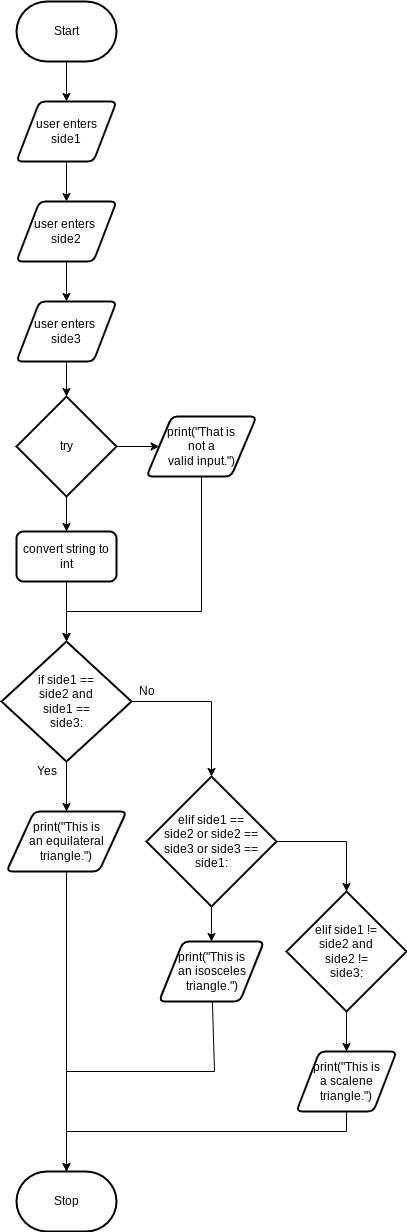

The diagram above was exported from draw.io. Its source (the exported page's mxGraphModel, read from the mxfile embedded in the PNG):
<mxGraphModel dx="834" dy="499" grid="1" gridSize="10" guides="1" tooltips="1" connect="1" arrows="1" fold="1" page="1" pageScale="1" pageWidth="827" pageHeight="1169" math="0" shadow="0">
  <root>
    <mxCell id="0" />
    <mxCell id="1" parent="0" />
    <mxCell id="7" style="edgeStyle=none;html=1;entryX=0.5;entryY=0;entryDx=0;entryDy=0;" parent="1" source="2" target="3" edge="1">
      <mxGeometry relative="1" as="geometry" />
    </mxCell>
    <mxCell id="2" value="Start" style="strokeWidth=2;html=1;shape=mxgraph.flowchart.terminator;whiteSpace=wrap;" parent="1" vertex="1">
      <mxGeometry x="40" y="90" width="100" height="60" as="geometry" />
    </mxCell>
    <mxCell id="8" style="edgeStyle=none;html=1;entryX=0.5;entryY=0;entryDx=0;entryDy=0;" parent="1" source="3" target="4" edge="1">
      <mxGeometry relative="1" as="geometry" />
    </mxCell>
    <mxCell id="3" value="user enters &lt;br&gt;side1" style="shape=parallelogram;html=1;strokeWidth=2;perimeter=parallelogramPerimeter;whiteSpace=wrap;rounded=1;arcSize=12;size=0.23;" parent="1" vertex="1">
      <mxGeometry x="40" y="190" width="100" height="60" as="geometry" />
    </mxCell>
    <mxCell id="9" style="edgeStyle=none;html=1;entryX=0.5;entryY=0;entryDx=0;entryDy=0;" parent="1" source="4" target="6" edge="1">
      <mxGeometry relative="1" as="geometry" />
    </mxCell>
    <mxCell id="4" value="user enters&amp;nbsp;&lt;br&gt;side2" style="shape=parallelogram;html=1;strokeWidth=2;perimeter=parallelogramPerimeter;whiteSpace=wrap;rounded=1;arcSize=12;size=0.23;" parent="1" vertex="1">
      <mxGeometry x="40" y="290" width="100" height="60" as="geometry" />
    </mxCell>
    <mxCell id="22" style="edgeStyle=none;rounded=0;html=1;entryX=0.5;entryY=0;entryDx=0;entryDy=0;entryPerimeter=0;" edge="1" parent="1" source="6" target="10">
      <mxGeometry relative="1" as="geometry" />
    </mxCell>
    <mxCell id="6" value="user enters&amp;nbsp;&lt;br&gt;side3" style="shape=parallelogram;html=1;strokeWidth=2;perimeter=parallelogramPerimeter;whiteSpace=wrap;rounded=1;arcSize=12;size=0.23;" parent="1" vertex="1">
      <mxGeometry x="40" y="390" width="100" height="60" as="geometry" />
    </mxCell>
    <mxCell id="19" style="edgeStyle=none;rounded=0;html=1;" edge="1" parent="1" source="10" target="12">
      <mxGeometry relative="1" as="geometry" />
    </mxCell>
    <mxCell id="20" style="edgeStyle=none;rounded=0;html=1;entryX=0;entryY=0.5;entryDx=0;entryDy=0;" edge="1" parent="1" source="10" target="11">
      <mxGeometry relative="1" as="geometry" />
    </mxCell>
    <mxCell id="10" value="try" style="strokeWidth=2;html=1;shape=mxgraph.flowchart.decision;whiteSpace=wrap;" parent="1" vertex="1">
      <mxGeometry x="40" y="485" width="100" height="100" as="geometry" />
    </mxCell>
    <mxCell id="21" style="edgeStyle=none;rounded=0;html=1;entryX=0.5;entryY=0;entryDx=0;entryDy=0;entryPerimeter=0;" edge="1" parent="1" source="11" target="13">
      <mxGeometry relative="1" as="geometry">
        <Array as="points">
          <mxPoint x="225" y="700" />
          <mxPoint x="90" y="700" />
        </Array>
      </mxGeometry>
    </mxCell>
    <mxCell id="11" value="print(&quot;That is &lt;br&gt;not a &lt;br&gt;valid input.&quot;)" style="shape=parallelogram;html=1;strokeWidth=2;perimeter=parallelogramPerimeter;whiteSpace=wrap;rounded=1;arcSize=12;size=0.23;" parent="1" vertex="1">
      <mxGeometry x="170" y="505" width="110" height="60" as="geometry" />
    </mxCell>
    <mxCell id="18" style="edgeStyle=none;rounded=0;html=1;entryX=0.5;entryY=0;entryDx=0;entryDy=0;entryPerimeter=0;" edge="1" parent="1" source="12" target="13">
      <mxGeometry relative="1" as="geometry" />
    </mxCell>
    <mxCell id="12" value="convert string to int" style="rounded=1;whiteSpace=wrap;html=1;absoluteArcSize=1;arcSize=14;strokeWidth=2;" vertex="1" parent="1">
      <mxGeometry x="40" y="620" width="100" height="50" as="geometry" />
    </mxCell>
    <mxCell id="15" style="edgeStyle=none;html=1;entryX=0.5;entryY=0;entryDx=0;entryDy=0;" edge="1" parent="1" source="13" target="14">
      <mxGeometry relative="1" as="geometry" />
    </mxCell>
    <mxCell id="17" style="edgeStyle=none;html=1;entryX=0.5;entryY=0;entryDx=0;entryDy=0;entryPerimeter=0;rounded=0;exitX=1;exitY=0.5;exitDx=0;exitDy=0;exitPerimeter=0;" edge="1" parent="1" source="13" target="16">
      <mxGeometry relative="1" as="geometry">
        <Array as="points">
          <mxPoint x="235" y="790" />
        </Array>
      </mxGeometry>
    </mxCell>
    <mxCell id="13" value="if side1 == &lt;br&gt;side2 and &lt;br&gt;side1 == &lt;br&gt;side3:" style="strokeWidth=2;html=1;shape=mxgraph.flowchart.decision;whiteSpace=wrap;" vertex="1" parent="1">
      <mxGeometry x="25" y="730" width="130" height="120" as="geometry" />
    </mxCell>
    <mxCell id="32" style="edgeStyle=none;rounded=0;html=1;entryX=0.5;entryY=0;entryDx=0;entryDy=0;entryPerimeter=0;" edge="1" parent="1" source="14" target="31">
      <mxGeometry relative="1" as="geometry" />
    </mxCell>
    <mxCell id="14" value="print(&quot;This is &lt;br&gt;an equilateral triangle.&quot;)" style="shape=parallelogram;html=1;strokeWidth=2;perimeter=parallelogramPerimeter;whiteSpace=wrap;rounded=1;arcSize=12;size=0.23;" vertex="1" parent="1">
      <mxGeometry x="30" y="900" width="120" height="60" as="geometry" />
    </mxCell>
    <mxCell id="26" style="edgeStyle=none;rounded=0;html=1;entryX=0.5;entryY=0;entryDx=0;entryDy=0;" edge="1" parent="1" source="16" target="25">
      <mxGeometry relative="1" as="geometry" />
    </mxCell>
    <mxCell id="28" style="edgeStyle=none;rounded=0;html=1;entryX=0.5;entryY=0;entryDx=0;entryDy=0;entryPerimeter=0;exitX=1;exitY=0.5;exitDx=0;exitDy=0;exitPerimeter=0;" edge="1" parent="1" source="16" target="27">
      <mxGeometry relative="1" as="geometry">
        <Array as="points">
          <mxPoint x="370" y="930" />
        </Array>
      </mxGeometry>
    </mxCell>
    <mxCell id="16" value="elif side1 == &lt;br&gt;side2 or side2 == &lt;br&gt;side3 or side3 == side1:" style="strokeWidth=2;html=1;shape=mxgraph.flowchart.decision;whiteSpace=wrap;" vertex="1" parent="1">
      <mxGeometry x="170" y="865" width="130" height="130" as="geometry" />
    </mxCell>
    <mxCell id="23" value="No" style="text;html=1;align=center;verticalAlign=middle;resizable=0;points=[];autosize=1;strokeColor=none;fillColor=none;" vertex="1" parent="1">
      <mxGeometry x="155" y="770" width="30" height="20" as="geometry" />
    </mxCell>
    <mxCell id="24" value="Yes" style="text;html=1;align=center;verticalAlign=middle;resizable=0;points=[];autosize=1;strokeColor=none;fillColor=none;" vertex="1" parent="1">
      <mxGeometry x="50" y="850" width="40" height="20" as="geometry" />
    </mxCell>
    <mxCell id="33" style="edgeStyle=none;rounded=0;html=1;" edge="1" parent="1" source="25">
      <mxGeometry relative="1" as="geometry">
        <mxPoint x="90" y="1280" as="targetPoint" />
        <Array as="points">
          <mxPoint x="238" y="1160" />
          <mxPoint x="90" y="1160" />
        </Array>
      </mxGeometry>
    </mxCell>
    <mxCell id="25" value="print(&quot;This is &lt;br&gt;an isosceles triangle.&quot;)" style="shape=parallelogram;html=1;strokeWidth=2;perimeter=parallelogramPerimeter;whiteSpace=wrap;rounded=1;arcSize=12;size=0.23;" vertex="1" parent="1">
      <mxGeometry x="182.5" y="1030" width="105" height="60" as="geometry" />
    </mxCell>
    <mxCell id="30" style="edgeStyle=none;rounded=0;html=1;entryX=0.5;entryY=0;entryDx=0;entryDy=0;" edge="1" parent="1" source="27" target="29">
      <mxGeometry relative="1" as="geometry" />
    </mxCell>
    <mxCell id="27" value="elif side1 != &lt;br&gt;side2 and &lt;br&gt;side2 != &lt;br&gt;side3:" style="strokeWidth=2;html=1;shape=mxgraph.flowchart.decision;whiteSpace=wrap;" vertex="1" parent="1">
      <mxGeometry x="310" y="980" width="120" height="120" as="geometry" />
    </mxCell>
    <mxCell id="34" style="edgeStyle=none;rounded=0;html=1;entryX=0.5;entryY=0;entryDx=0;entryDy=0;entryPerimeter=0;" edge="1" parent="1" source="29" target="31">
      <mxGeometry relative="1" as="geometry">
        <Array as="points">
          <mxPoint x="370" y="1220" />
          <mxPoint x="90" y="1220" />
        </Array>
      </mxGeometry>
    </mxCell>
    <mxCell id="29" value="print(&quot;This is &lt;br&gt;a scalene triangle.&quot;)" style="shape=parallelogram;html=1;strokeWidth=2;perimeter=parallelogramPerimeter;whiteSpace=wrap;rounded=1;arcSize=12;size=0.23;" vertex="1" parent="1">
      <mxGeometry x="320" y="1140" width="100" height="60" as="geometry" />
    </mxCell>
    <mxCell id="31" value="Stop" style="strokeWidth=2;html=1;shape=mxgraph.flowchart.terminator;whiteSpace=wrap;" vertex="1" parent="1">
      <mxGeometry x="40" y="1260" width="100" height="60" as="geometry" />
    </mxCell>
  </root>
</mxGraphModel>